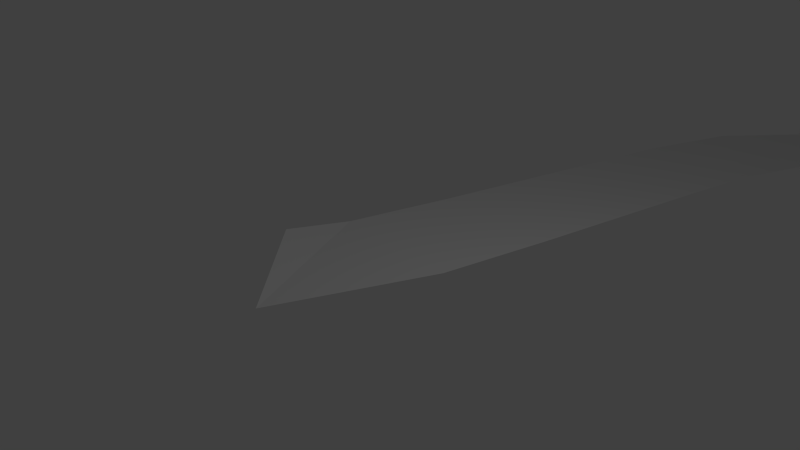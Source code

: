 # Source: road.blend  (saved by Blender 2.73.0; exported with 4.5.12 LTS)
import bpy
from mathutils import Matrix  # noqa: F401  (used for matrix-valued properties, if any)

bpy.ops.wm.read_factory_settings(use_empty=True)
scene = bpy.context.scene
scene.name = 'Scene'

# ---- collections
col_collection_1 = bpy.data.collections.new('Collection 1'); scene.collection.children.link(col_collection_1)

# ---- world
world_world = bpy.data.worlds.new('World'); scene.world = world_world
world_world.color = (0.05088, 0.05088, 0.05088)
world_world.use_sun_shadow = False
world_world.sun_shadow_jitter_overblur = 0.0
world_world.cycles.sampling_method = 'MANUAL'
world_world.cycles.sample_map_resolution = 256

# ---- cameras
cam_camera = bpy.data.cameras.new('Camera')
cam_camera.clip_end = 100.0
cam_camera.lens = 35.0
cam_camera.sensor_width = 32.0
cam_camera.sensor_height = 18.0
cam_camera.ortho_scale = 7.314
cam_camera.dof.focus_distance = 0.0
cam_camera.dof.aperture_fstop = 128.0

# ---- lights
light_lamp = bpy.data.lights.new('Lamp', 'POINT')
light_lamp.transmission_factor = 0.0
light_lamp.cutoff_distance = 30.0
light_lamp.energy = 100.0
light_lamp.shadow_buffer_clip_start = 1.001
light_lamp.shadow_soft_size = 0.1
light_lamp.shadow_maximum_resolution = 0.006
light_lamp.use_absolute_resolution = True
light_lamp.cycles.use_multiple_importance_sampling = False

# ---- meshes
me_plane = bpy.data.meshes.new('Plane')
me_plane.from_pydata([(-1.0, -1.0, 0.0), (1.0, -1.0, 0.0), (-1.0, 1.0, 0.0), (1.0, 1.0, 0.0)], [], [(0, 1, 3, 2)])
me_plane.use_remesh_preserve_volume = False
me_plane.use_remesh_preserve_attributes = False
me_plane.use_mirror_vertex_groups = False
me_plane.update()

# ---- curves / text
cu_beziercurve = bpy.data.curves.new('BezierCurve', 'CURVE')
cu_beziercurve.dimensions = '3D'
_sp = cu_beziercurve.splines.new('BEZIER'); _sp.bezier_points.add(3)
_sp.bezier_points.foreach_set('co', [-0.3195, -1.352, 0.0, -0.004488, 9.862, 0.0, 8.653, 17.3, 0.0, 11.93, 28.61, 0.0])
_sp.bezier_points.foreach_set('handle_left', [-0.8195, -1.852, 0.0, -0.3994, 8.241, 0.0, 1.215, 14.99, 0.0, 11.53, 26.99, 0.0])
_sp.bezier_points.foreach_set('handle_right', [0.1805, -0.852, 0.0, 0.2274, 10.81, 0.0, 13.89, 18.93, 0.0, 12.16, 29.56, 0.0])
for _p, _l, _r in zip(_sp.bezier_points, ['ALIGNED', 'ALIGNED', 'ALIGNED', 'ALIGNED'], ['ALIGNED', 'ALIGNED', 'ALIGNED', 'ALIGNED']): _p.handle_left_type = _l; _p.handle_right_type = _r
_sp.order_u = 0
_sp.order_v = 0
cu_beziercurve.use_path = True
cu_beziercurve.use_path_clamp = True
cu_beziercurve.bevel_resolution = 0
cu_beziercurve.fill_mode = 'HALF'

# ---- objects
ob_beziercurve = bpy.data.objects.new('BezierCurve', cu_beziercurve)
ob_plane = bpy.data.objects.new('Plane', me_plane)
ob_lamp = bpy.data.objects.new('Lamp', light_lamp)
ob_camera = bpy.data.objects.new('Camera', cam_camera)

# ---- transforms, parenting, visibility, modifiers, constraints
ob_beziercurve.location = (0.05519, 0.4076, -0.04798)
ob_beziercurve.lineart.crease_threshold = 0.0
ob_plane.location = (0.03296, 0.9718, 0.1724)
ob_plane.rotation_euler = (-1.535, -1.542, 1.661)
ob_plane.lineart.crease_threshold = 0.0
_m = ob_plane.modifiers.new('Array', 'ARRAY')
_m.count = 15
_m.constant_offset_displace = (0.0, 0.0, 0.0)
_m.relative_offset_displace = (0.0, 1.0, 0.0)
_m = ob_plane.modifiers.new('Curve', 'CURVE')
_m.object = ob_beziercurve
_m.deform_axis = 'POS_Y'
ob_lamp.location = (4.076, 1.005, 5.904)
ob_lamp.rotation_euler = (0.6503, 0.05522, 1.866)
ob_lamp.lock_rotations_4d = False
ob_lamp.empty_display_type = 'ARROWS'
ob_lamp.color = (0.0, 0.0, 0.0, 0.0)
ob_lamp.lineart.crease_threshold = 0.0
ob_camera.location = (7.481, -6.508, 5.344)
ob_camera.rotation_euler = (1.109, 0.01082, 0.8149)
ob_camera.lock_rotations_4d = False
ob_camera.empty_display_type = 'ARROWS'
ob_camera.color = (0.0, 0.0, 0.0, 0.0)
ob_camera.display_type = 'WIRE'
ob_camera.lineart.crease_threshold = 0.0

# ---- collection membership
col_collection_1.objects.link(ob_beziercurve)
col_collection_1.objects.link(ob_plane)
col_collection_1.objects.link(ob_lamp)
col_collection_1.objects.link(ob_camera)

# ---- scene / render settings (as saved in the file)
scene.camera = ob_camera
scene.frame_start = 1; scene.frame_end = 250; scene.frame_set(1)
scene.render.engine = 'BLENDER_EEVEE_NEXT'
scene.render.resolution_percentage = 50
scene.render.dither_intensity = 0.0
scene.cycles.use_denoising = False
scene.cycles.samples = 10
scene.cycles.sampling_pattern = 'TABULATED_SOBOL'
scene.cycles.light_sampling_threshold = 0.0
scene.cycles.use_adaptive_sampling = False
scene.cycles.use_light_tree = False
scene.cycles.blur_glossy = 0.0
scene.cycles.pixel_filter_type = 'GAUSSIAN'
scene.cycles.sample_clamp_indirect = 0.0
scene.view_settings.view_transform = 'Standard'
bpy.context.view_layer.update()
